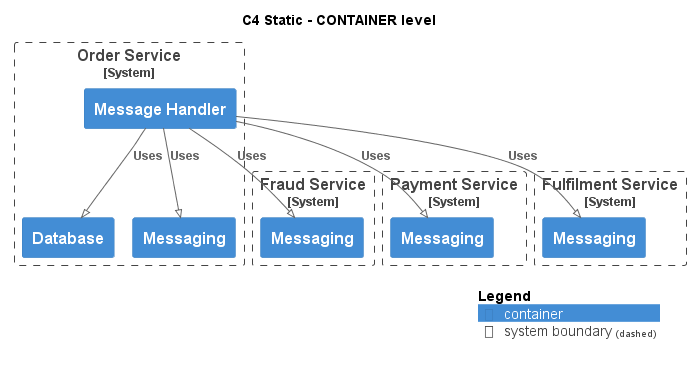

The diagram above was rendered by PlantUML. Its source (embedded in the PNG):
@startuml
!pragma layout smetana
!include ..\..\..\..\.c4s\C4_Container.puml

AddElementTag("state:new", $bgColor=green, $fontColor=#ffffff, $borderColor=green, $shadowing="False")
AddElementTag("state:changed", $bgColor=orange, $fontColor=#ffffff, $borderColor=orange, $shadowing="False")
AddElementTag("state:removed", $bgColor=red, $fontColor=#ffffff, $borderColor=red, $shadowing="False")

AddRelTag("state:new", $textColor=green, $lineColor=green)
AddRelTag("state:changed", $textColor=orange, $lineColor=orange)
AddRelTag("state:removed", $textColor=red, $lineColor=red)

SHOW_PERSON_PORTRAIT()
LAYOUT_TOP_DOWN()

skinparam linetype polyline

title C4 Static - CONTAINER level


System_Boundary(ECommercePlatform.SoftwareSystems.OrderService, "Order Service") {
    Container(ECommercePlatform.SoftwareSystems.OrderService.Containers.MessageHandler, "Message Handler", "", "")
    Container(ECommercePlatform.SoftwareSystems.OrderService.Containers.Database, "Database", "", "")
    Container(ECommercePlatform.SoftwareSystems.OrderService.Containers.Messaging, "Messaging", "", "")
}

System_Boundary(ECommercePlatform.SoftwareSystems.FraudService, "Fraud Service") {
    Container(ECommercePlatform.SoftwareSystems.FraudService.Containers.Messaging, "Messaging", "", "")
}

System_Boundary(ECommercePlatform.SoftwareSystems.PaymentService, "Payment Service") {
    Container(ECommercePlatform.SoftwareSystems.PaymentService.Containers.Messaging, "Messaging", "", "")
}

System_Boundary(ECommercePlatform.SoftwareSystems.FulfilmentService, "Fulfilment Service") {
    Container(ECommercePlatform.SoftwareSystems.FulfilmentService.Containers.Messaging, "Messaging", "", "")
}

Rel(ECommercePlatform.SoftwareSystems.OrderService.Containers.MessageHandler, ECommercePlatform.SoftwareSystems.FraudService.Containers.Messaging, "Uses")
Rel(ECommercePlatform.SoftwareSystems.OrderService.Containers.MessageHandler, ECommercePlatform.SoftwareSystems.OrderService.Containers.Database, "Uses")
Rel(ECommercePlatform.SoftwareSystems.OrderService.Containers.MessageHandler, ECommercePlatform.SoftwareSystems.OrderService.Containers.Messaging, "Uses")
Rel(ECommercePlatform.SoftwareSystems.OrderService.Containers.MessageHandler, ECommercePlatform.SoftwareSystems.PaymentService.Containers.Messaging, "Uses")
Rel(ECommercePlatform.SoftwareSystems.OrderService.Containers.MessageHandler, ECommercePlatform.SoftwareSystems.FulfilmentService.Containers.Messaging, "Uses")


SHOW_LEGEND()
@enduml